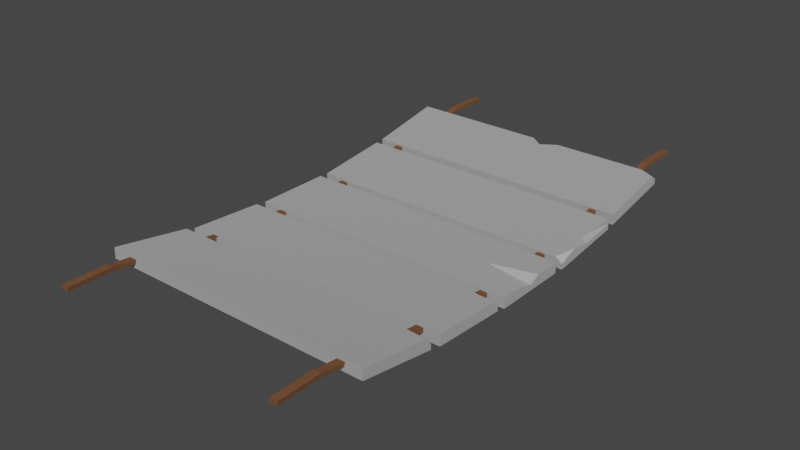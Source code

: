 # Source: bridge.blend  (saved by Blender 3.2.14; exported with 4.5.12 LTS)
import bpy
from mathutils import Matrix  # noqa: F401  (used for matrix-valued properties, if any)

bpy.ops.wm.read_factory_settings(use_empty=True)
scene = bpy.context.scene
scene.name = 'Scene'

# ---- collections
col_collection = bpy.data.collections.new('Collection'); scene.collection.children.link(col_collection)

# ---- materials (node trees are filled in below, after node groups)
mat_plank = bpy.data.materials.new('Plank')
mat_plank.use_transparent_shadow = False
mat_line = bpy.data.materials.new('Line')
mat_line.use_transparent_shadow = False

# ---- material node trees
mat_plank.use_nodes = True; mat_plank.node_tree.nodes.clear()
_N = mat_plank.node_tree.nodes; _L = mat_plank.node_tree.links
n0 = _N.new('ShaderNodeOutputMaterial'); n0.name = 'Material Output'; n0.location = (300, 300)
n1 = _N.new('ShaderNodeBsdfPrincipled'); n1.name = 'Principled BSDF'; n1.location = (13, 338)
n1.distribution = 'GGX'
n1.subsurface_method = 'RANDOM_WALK_SKIN'
n1.inputs[0].default_value = (0.305, 0.1414, 0.02248, 1.0)
n1.inputs[2].default_value = 0.8091
n1.inputs[3].default_value = 0.0
n1.inputs[27].default_value = (0.0, 0.0, 0.0, 1.0)
n1.inputs[28].default_value = 1.0
_L.new(n1.outputs[0], n0.inputs[0])
n0.is_active_output = True
mat_line.use_nodes = True; mat_line.node_tree.nodes.clear()
_N = mat_line.node_tree.nodes; _L = mat_line.node_tree.links
n0 = _N.new('ShaderNodeOutputMaterial'); n0.name = 'Material Output'; n0.location = (300, 300)
n1 = _N.new('ShaderNodeBsdfPrincipled'); n1.name = 'Principled BSDF'; n1.location = (10, 300)
n1.distribution = 'GGX'
n1.subsurface_method = 'RANDOM_WALK_SKIN'
n1.inputs[0].default_value = (0.1714, 0.07041, 0.02904, 1.0)
n1.inputs[2].default_value = 1.0
n1.inputs[3].default_value = 1.45
n1.inputs[27].default_value = (0.0, 0.0, 0.0, 1.0)
n1.inputs[28].default_value = 1.0
_L.new(n1.outputs[0], n0.inputs[0])
n0.is_active_output = True

# ---- world
world_world = bpy.data.worlds.new('World'); scene.world = world_world
world_world.use_nodes = True; world_world.node_tree.nodes.clear()
_N = world_world.node_tree.nodes; _L = world_world.node_tree.links
n0 = _N.new('ShaderNodeOutputWorld'); n0.name = 'World Output'; n0.location = (300, 300)
n1 = _N.new('ShaderNodeBackground'); n1.name = 'Background'; n1.location = (10, 300)
n1.inputs[0].default_value = (0.05088, 0.05088, 0.05088, 1.0)
_L.new(n1.outputs[0], n0.inputs[0])
n0.is_active_output = True
world_world.color = (0.05088, 0.05088, 0.05088)
world_world.use_sun_shadow = False
world_world.sun_shadow_jitter_overblur = 0.0

# ---- meshes
me_plank2 = bpy.data.meshes.new('Plank2')
me_plank2.from_pydata([(-3.636, -1.018, -0.003991), (-3.636, -1.002, 0.1838), (-3.636, 0.9737, -0.1825), (-3.636, 0.9905, 0.005264), (3.621, -1.018, -0.003991), (3.621, -1.002, 0.1838), (3.621, 0.9737, -0.1825), (3.621, 0.8528, 0.0176), (-3.636, -0.02236, -0.09325), (-3.636, -0.005526, 0.09453), (3.621, -0.02236, -0.09325), (3.621, -0.005526, 0.09453), (-3.636, -1.01, 0.0899), (-3.636, 0.9821, -0.08863), (3.621, 0.9821, -0.08863), (3.621, -1.01, 0.0899), (3.621, -0.01394, 0.0006363), (-3.636, -0.01394, 0.0006363), (3.621, 0.7078, 0.03059), (2.202, 0.9905, 0.005264), (-3.607, -0.987, 0.02218), (-3.607, -0.9754, 0.1525), (-3.607, 0.9475, -0.1512), (-3.608, 0.9604, -0.02376), (3.592, -0.987, 0.02218), (3.592, -0.9754, 0.1525), (3.592, 0.9475, -0.1512), (3.585, 0.8294, -0.007263), (-3.6, -0.0192, -0.05804), (-3.6, -0.008682, 0.05931), (3.586, -0.0192, -0.05804), (3.586, -0.008682, 0.05931), (-3.6, -0.9747, 0.08674), (-3.601, 0.9467, -0.08798), (3.593, 0.9411, -0.08788), (3.586, -0.9747, 0.08674), (3.571, -0.01394, 0.0006363), (-3.586, -0.01394, 0.0006363), (3.586, 0.7047, -0.004621), (2.201, 0.9545, -0.02944)], [], [(17, 9, 3, 13), (13, 3, 19, 7, 14), (16, 11, 5, 15), (15, 5, 1, 12), (8, 10, 4, 0), (11, 9, 1, 5), (7, 19, 3, 9, 11, 18), (2, 6, 10, 8), (14, 7, 18, 11, 16), (12, 1, 9, 17), (0, 12, 17, 8), (6, 14, 16, 10), (4, 15, 12, 0), (10, 16, 15, 4), (2, 13, 14, 6), (8, 17, 13, 2), (37, 33, 23, 29), (33, 34, 27, 39, 23), (36, 35, 25, 31), (35, 32, 21, 25), (28, 20, 24, 30), (31, 25, 21, 29), (27, 38, 31, 29, 23, 39), (22, 28, 30, 26), (34, 36, 31, 38, 27), (32, 37, 29, 21), (20, 28, 37, 32), (26, 30, 36, 34), (24, 20, 32, 35), (30, 24, 35, 36), (22, 26, 34, 33), (28, 22, 33, 37)])
_uv = me_plank2.uv_layers.new(name='UVMap')
_uv.uv.foreach_set('vector', [0.5, 0.125, 0.625, 0.125, 0.625, 0.25, 0.5, 0.25, 0.5, 0.25, 0.625, 0.25, 0.625, 0.4511, 0.625, 0.5173, 0.5, 0.5, 0.5, 0.625, 0.625, 0.625, 0.625, 0.75, 0.5, 0.75, 0.5, 0.75, 0.625, 0.75, 0.625, 1.0, 0.5, 1.0, 0.125, 0.625, 0.375, 0.625, 0.375, 0.75, 0.125, 0.75, 0.625, 0.625, 0.875, 0.625, 0.875, 0.75, 0.625, 0.75, 0.625, 0.5173, 0.6739, 0.5, 0.875, 0.5, 0.875, 0.625, 0.625, 0.625, 0.625, 0.5355, 0.125, 0.5, 0.375, 0.5, 0.375, 0.625, 0.125, 0.625, 0.5, 0.5, 0.625, 0.5173, 0.625, 0.5355, 0.625, 0.625, 0.5, 0.625, 0.5, 0.0, 0.625, 0.0, 0.625, 0.125, 0.5, 0.125, 0.375, 0.0, 0.5, 0.0, 0.5, 0.125, 0.375, 0.125, 0.375, 0.5, 0.5, 0.5, 0.5, 0.625, 0.375, 0.625, 0.375, 0.75, 0.5, 0.75, 0.5, 1.0, 0.375, 1.0, 0.375, 0.625, 0.5, 0.625, 0.5, 0.75, 0.375, 0.75, 0.375, 0.25, 0.5, 0.25, 0.5, 0.5, 0.375, 0.5, 0.375, 0.125, 0.5, 0.125, 0.5, 0.25, 0.375, 0.25, 0.5, 0.125, 0.5, 0.25, 0.625, 0.25, 0.625, 0.125, 0.5, 0.25, 0.5, 0.5, 0.625, 0.5173, 0.625, 0.4511, 0.625, 0.25, 0.5, 0.625, 0.5, 0.75, 0.625, 0.75, 0.625, 0.625, 0.5, 0.75, 0.5, 1.0, 0.625, 1.0, 0.625, 0.75, 0.125, 0.625, 0.125, 0.75, 0.375, 0.75, 0.375, 0.625, 0.625, 0.625, 0.625, 0.75, 0.875, 0.75, 0.875, 0.625, 0.625, 0.5173, 0.625, 0.5355, 0.625, 0.625, 0.875, 0.625, 0.875, 0.5, 0.6739, 0.5, 0.125, 0.5, 0.125, 0.625, 0.375, 0.625, 0.375, 0.5, 0.5, 0.5, 0.5, 0.625, 0.625, 0.625, 0.625, 0.5355, 0.625, 0.5173, 0.5, 0.0, 0.5, 0.125, 0.625, 0.125, 0.625, 0.0, 0.375, 0.0, 0.375, 0.125, 0.5, 0.125, 0.5, 0.0, 0.375, 0.5, 0.375, 0.625, 0.5, 0.625, 0.5, 0.5, 0.375, 0.75, 0.375, 1.0, 0.5, 1.0, 0.5, 0.75, 0.375, 0.625, 0.375, 0.75, 0.5, 0.75, 0.5, 0.625, 0.375, 0.25, 0.375, 0.5, 0.5, 0.5, 0.5, 0.25, 0.375, 0.125, 0.375, 0.25, 0.5, 0.25, 0.5, 0.125])
me_plank2.materials.append(mat_plank)
me_plank2.update()
me_plank3 = bpy.data.meshes.new('Plank3')
me_plank3.from_pydata([(-3.62, -0.9994, -0.09316), (-3.62, -0.9994, 0.09538), (-3.62, 1.001, -0.09316), (-3.62, 1.001, 0.09538), (3.638, -0.9994, -0.09316), (3.638, -0.9994, 0.09538), (3.638, 1.001, -0.09316), (3.638, 1.001, 0.09538), (-3.62, 0.0006101, -0.09316), (-3.62, 0.0006101, 0.09538), (3.638, 0.0006101, -0.09316), (2.489, 0.0006101, 0.09538), (-3.62, -0.9994, 0.00111), (-3.62, 1.001, 0.00111), (3.638, 1.001, 0.00111), (3.638, -0.9994, 0.00111), (3.638, 0.0006101, 0.00111), (-3.62, 0.0006101, 0.00111), (2.065, 0.0006101, 0.09538), (3.638, -0.4994, 0.09538), (3.638, 0.2949, 0.09538), (-3.591, -0.9705, -0.06429), (-3.591, -0.9705, 0.06651), (-3.591, 0.9717, -0.06429), (-3.591, 0.9717, 0.06651), (3.609, -0.9705, -0.06429), (3.63, -0.98, 0.04985), (3.609, 0.9717, -0.06429), (3.626, 0.9827, 0.05015), (-3.584, 0.0006101, -0.0578), (-3.584, 0.0006101, 0.06002), (3.602, 0.0006101, -0.0578), (2.487, 0.0005883, 0.04542), (-3.584, -0.964, 0.00111), (-3.584, 0.9653, 0.00111), (3.607, 0.9649, -0.01626), (3.611, -0.9619, -0.01813), (3.596, 0.002022, -0.02583), (-3.57, 0.0006101, 0.00111), (2.065, 0.0006101, 0.04538), (3.63, -0.5039, 0.04619), (3.625, 0.3019, 0.0474)], [], [(17, 9, 3, 13), (13, 3, 7, 14), (16, 11, 19, 5, 15), (15, 5, 1, 12), (8, 10, 4, 0), (11, 18, 9, 1, 5, 19), (7, 3, 9, 18, 11, 20), (2, 6, 10, 8), (14, 7, 20, 11, 16), (12, 1, 9, 17), (0, 12, 17, 8), (6, 14, 16, 10), (4, 15, 12, 0), (10, 16, 15, 4), (2, 13, 14, 6), (8, 17, 13, 2), (38, 34, 24, 30), (34, 35, 28, 24), (37, 36, 26, 40, 32), (36, 33, 22, 26), (29, 21, 25, 31), (32, 40, 26, 22, 30, 39), (28, 41, 32, 39, 30, 24), (23, 29, 31, 27), (35, 37, 32, 41, 28), (33, 38, 30, 22), (21, 29, 38, 33), (27, 31, 37, 35), (25, 21, 33, 36), (31, 25, 36, 37), (23, 27, 35, 34), (29, 23, 34, 38)])
_uv = me_plank3.uv_layers.new(name='UVMap')
_uv.uv.foreach_set('vector', [0.5, 0.125, 0.625, 0.125, 0.625, 0.25, 0.5, 0.25, 0.5, 0.25, 0.625, 0.25, 0.625, 0.5, 0.5, 0.5, 0.5, 0.625, 0.6646, 0.625, 0.625, 0.6875, 0.625, 0.75, 0.5, 0.75, 0.5, 0.75, 0.625, 0.75, 0.625, 1.0, 0.5, 1.0, 0.125, 0.625, 0.375, 0.625, 0.375, 0.75, 0.125, 0.75, 0.6646, 0.625, 0.6792, 0.625, 0.875, 0.625, 0.875, 0.75, 0.625, 0.75, 0.625, 0.6875, 0.625, 0.5, 0.875, 0.5, 0.875, 0.625, 0.6792, 0.625, 0.6646, 0.625, 0.625, 0.5625, 0.125, 0.5, 0.375, 0.5, 0.375, 0.625, 0.125, 0.625, 0.5, 0.5, 0.625, 0.5, 0.625, 0.5625, 0.6646, 0.625, 0.5, 0.625, 0.5, 0.0, 0.625, 0.0, 0.625, 0.125, 0.5, 0.125, 0.375, 0.0, 0.5, 0.0, 0.5, 0.125, 0.375, 0.125, 0.375, 0.5, 0.5, 0.5, 0.5, 0.625, 0.375, 0.625, 0.375, 0.75, 0.5, 0.75, 0.5, 1.0, 0.375, 1.0, 0.375, 0.625, 0.5, 0.625, 0.5, 0.75, 0.375, 0.75, 0.375, 0.25, 0.5, 0.25, 0.5, 0.5, 0.375, 0.5, 0.375, 0.125, 0.5, 0.125, 0.5, 0.25, 0.375, 0.25, 0.5, 0.125, 0.5, 0.25, 0.625, 0.25, 0.625, 0.125, 0.5, 0.25, 0.5, 0.5, 0.625, 0.5, 0.625, 0.25, 0.5, 0.625, 0.5, 0.75, 0.625, 0.75, 0.625, 0.6875, 0.6646, 0.625, 0.5, 0.75, 0.5, 1.0, 0.625, 1.0, 0.625, 0.75, 0.125, 0.625, 0.125, 0.75, 0.375, 0.75, 0.375, 0.625, 0.6646, 0.625, 0.625, 0.6875, 0.625, 0.75, 0.875, 0.75, 0.875, 0.625, 0.6792, 0.625, 0.625, 0.5, 0.625, 0.5625, 0.6646, 0.625, 0.6792, 0.625, 0.875, 0.625, 0.875, 0.5, 0.125, 0.5, 0.125, 0.625, 0.375, 0.625, 0.375, 0.5, 0.5, 0.5, 0.5, 0.625, 0.6646, 0.625, 0.625, 0.5625, 0.625, 0.5, 0.5, 0.0, 0.5, 0.125, 0.625, 0.125, 0.625, 0.0, 0.375, 0.0, 0.375, 0.125, 0.5, 0.125, 0.5, 0.0, 0.375, 0.5, 0.375, 0.625, 0.5, 0.625, 0.5, 0.5, 0.375, 0.75, 0.375, 1.0, 0.5, 1.0, 0.5, 0.75, 0.375, 0.625, 0.375, 0.75, 0.5, 0.75, 0.5, 0.625, 0.375, 0.25, 0.375, 0.5, 0.5, 0.5, 0.5, 0.25, 0.375, 0.125, 0.375, 0.25, 0.5, 0.25, 0.5, 0.125])
me_plank3.materials.append(mat_plank)
me_plank3.update()
me_plank4 = bpy.data.meshes.new('Plank4')
me_plank4.from_pydata([(-3.615, -0.9863, -0.196), (-3.615, -1.006, -0.00848), (-3.615, 1.003, 0.009169), (-3.615, 0.9838, 0.1967), (3.642, -0.9863, -0.196), (3.462, -1.006, -0.00848), (3.642, 1.003, 0.009169), (3.642, 0.9838, 0.1967), (-3.615, 0.008416, -0.09342), (-3.615, -0.01093, 0.09411), (3.642, 0.008416, -0.09342), (3.503, -0.01093, 0.09411), (-3.615, -0.996, -0.1022), (-3.615, 0.9935, 0.1029), (3.642, 0.9935, 0.1029), (3.642, -0.996, -0.1022), (3.642, -0.001256, 0.0003446), (-3.615, -0.001256, 0.0003446), (3.642, -0.5083, 0.04282), (3.462, -1.006, -0.00848), (3.427, -0.01093, 0.09411), (-3.586, -0.9606, -0.1643), (-3.586, -0.974, -0.03423), (-3.586, 0.9715, 0.03492), (-3.586, 0.958, 0.165), (3.614, -0.9606, -0.1643), (3.446, -0.9755, -0.04503), (3.614, 0.9715, 0.03492), (3.622, 0.9637, 0.1558), (-3.579, 0.004788, -0.05826), (-3.579, -0.007299, 0.05894), (3.607, 0.004788, -0.05826), (3.484, -0.005297, 0.04827), (-3.579, -0.9608, -0.09862), (-3.579, 0.9583, 0.09931), (3.609, 0.959, 0.08839), (3.604, -0.9659, -0.1133), (3.595, 0.001376, -0.01591), (-3.565, -0.001256, 0.0003446), (3.621, -0.5032, -0.002279), (3.462, -0.9669, -0.04002), (3.427, -0.005797, 0.04438)], [], [(17, 9, 3, 13), (13, 3, 7, 14), (16, 11, 18, 5, 15), (15, 5, 19, 1, 12), (8, 10, 4, 0), (11, 20, 9, 1, 19, 5, 18), (7, 3, 9, 20, 11), (2, 6, 10, 8), (14, 7, 11, 16), (12, 1, 9, 17), (0, 12, 17, 8), (6, 14, 16, 10), (4, 15, 12, 0), (10, 16, 15, 4), (2, 13, 14, 6), (8, 17, 13, 2), (38, 34, 24, 30), (34, 35, 28, 24), (37, 36, 26, 39, 32), (36, 33, 22, 40, 26), (29, 21, 25, 31), (32, 39, 26, 40, 22, 30, 41), (28, 32, 41, 30, 24), (23, 29, 31, 27), (35, 37, 32, 28), (33, 38, 30, 22), (21, 29, 38, 33), (27, 31, 37, 35), (25, 21, 33, 36), (31, 25, 36, 37), (23, 27, 35, 34), (29, 23, 34, 38)])
_uv = me_plank4.uv_layers.new(name='UVMap')
_uv.uv.foreach_set('vector', [0.5, 0.125, 0.625, 0.125, 0.625, 0.25, 0.5, 0.25, 0.5, 0.25, 0.625, 0.25, 0.625, 0.5, 0.5, 0.5, 0.5, 0.625, 0.6298, 0.625, 0.625, 0.6875, 0.709, 0.791, 0.5, 0.75, 0.5, 0.75, 0.709, 0.791, 0.6875, 0.8125, 0.625, 1.0, 0.5, 1.0, 0.125, 0.625, 0.375, 0.625, 0.375, 0.75, 0.125, 0.75, 0.6298, 0.625, 0.6324, 0.625, 0.875, 0.625, 0.875, 0.75, 0.75, 0.75, 0.709, 0.791, 0.625, 0.6875, 0.625, 0.5, 0.875, 0.5, 0.875, 0.625, 0.6324, 0.625, 0.6298, 0.625, 0.125, 0.5, 0.375, 0.5, 0.375, 0.625, 0.125, 0.625, 0.5, 0.5, 0.625, 0.5, 0.6298, 0.625, 0.5, 0.625, 0.5, 0.0, 0.625, 0.0, 0.625, 0.125, 0.5, 0.125, 0.375, 0.0, 0.5, 0.0, 0.5, 0.125, 0.375, 0.125, 0.375, 0.5, 0.5, 0.5, 0.5, 0.625, 0.375, 0.625, 0.375, 0.75, 0.5, 0.75, 0.5, 1.0, 0.375, 1.0, 0.375, 0.625, 0.5, 0.625, 0.5, 0.75, 0.375, 0.75, 0.375, 0.25, 0.5, 0.25, 0.5, 0.5, 0.375, 0.5, 0.375, 0.125, 0.5, 0.125, 0.5, 0.25, 0.375, 0.25, 0.5, 0.125, 0.5, 0.25, 0.625, 0.25, 0.625, 0.125, 0.5, 0.25, 0.5, 0.5, 0.625, 0.5, 0.625, 0.25, 0.5, 0.625, 0.5, 0.75, 0.709, 0.791, 0.625, 0.6875, 0.6298, 0.625, 0.5, 0.75, 0.5, 1.0, 0.625, 1.0, 0.6875, 0.8125, 0.709, 0.791, 0.125, 0.625, 0.125, 0.75, 0.375, 0.75, 0.375, 0.625, 0.6298, 0.625, 0.625, 0.6875, 0.709, 0.791, 0.75, 0.75, 0.875, 0.75, 0.875, 0.625, 0.6324, 0.625, 0.625, 0.5, 0.6298, 0.625, 0.6324, 0.625, 0.875, 0.625, 0.875, 0.5, 0.125, 0.5, 0.125, 0.625, 0.375, 0.625, 0.375, 0.5, 0.5, 0.5, 0.5, 0.625, 0.6298, 0.625, 0.625, 0.5, 0.5, 0.0, 0.5, 0.125, 0.625, 0.125, 0.625, 0.0, 0.375, 0.0, 0.375, 0.125, 0.5, 0.125, 0.5, 0.0, 0.375, 0.5, 0.375, 0.625, 0.5, 0.625, 0.5, 0.5, 0.375, 0.75, 0.375, 1.0, 0.5, 1.0, 0.5, 0.75, 0.375, 0.625, 0.375, 0.75, 0.5, 0.75, 0.5, 0.625, 0.375, 0.25, 0.375, 0.5, 0.5, 0.5, 0.5, 0.25, 0.375, 0.125, 0.375, 0.25, 0.5, 0.25, 0.5, 0.125])
me_plank4.materials.append(mat_plank)
me_plank4.update()
me_plank5 = bpy.data.meshes.new('Plank5')
me_plank5.from_pydata([(-3.623, -0.9617, -0.251), (-3.623, -0.9921, -0.06493), (-3.623, 1.012, 0.07121), (-3.623, 0.9818, 0.2573), (3.634, -0.9617, -0.251), (3.634, -0.9921, -0.06493), (3.634, 1.012, 0.07121), (3.634, 0.8346, 0.2331), (-3.623, 0.02521, -0.0899), (-3.623, -0.005166, 0.09617), (3.634, 0.02521, -0.0899), (3.634, -0.005138, 0.096), (-3.623, -0.9769, -0.158), (-3.623, 0.997, 0.1642), (3.634, 0.997, 0.1642), (3.634, -0.9769, -0.158), (3.634, 0.01002, 0.00314), (-3.623, 0.01002, 0.00314), (0.1925, 1.012, 0.07121), (0.1925, 0.6222, 0.1986), (0.1925, -0.9617, -0.251), (0.1925, -0.9921, -0.06493), (0.1925, -0.005166, 0.09617), (0.1925, 0.02521, -0.0899), (0.1925, -0.9769, -0.158), (0.1925, 0.997, 0.1642), (0.1925, 0.4883, 0.1767), (0.7739, 0.9818, 0.2573), (0.0137, 0.9818, 0.2573), (3.256, 0.9818, 0.2573), (3.634, 0.7035, 0.2117), (-3.594, -0.9379, -0.2179), (-3.594, -0.959, -0.08877), (-3.594, 0.979, 0.09505), (-3.596, 0.9588, 0.2221), (3.605, -0.9379, -0.2179), (3.605, -0.959, -0.08877), (3.605, 0.979, 0.09505), (3.6, 0.8244, 0.1982), (-3.588, 0.01951, -0.055), (-3.588, 0.0005299, 0.06128), (3.599, 0.01951, -0.055), (3.599, 0.0005572, 0.06111), (-3.588, -0.942, -0.1523), (-3.588, 0.962, 0.1569), (3.606, 0.9582, 0.1498), (3.599, -0.942, -0.1523), (3.584, 0.01002, 0.00314), (-3.573, 0.01002, 0.00314), (0.1925, 0.9716, 0.1004), (0.1926, 0.6167, 0.1489), (0.1925, -0.9325, -0.2104), (0.1925, -0.9515, -0.09413), (0.1925, 0.002889, 0.04683), (0.1925, 0.01715, -0.04055), (0.1925, -0.9276, -0.1499), (0.1923, 0.9489, 0.1503), (0.1925, 0.4964, 0.1274), (0.7747, 0.961, 0.2118), (0.01209, 0.9545, 0.2154), (3.257, 0.961, 0.2118), (3.599, 0.7092, 0.1768)], [], [(17, 9, 3, 13), (25, 19, 27, 29, 7, 14), (16, 11, 5, 15), (24, 21, 1, 12), (23, 10, 4, 20), (22, 9, 1, 21), (19, 28, 3, 9, 22, 26), (18, 6, 10, 23), (14, 7, 30, 11, 16), (12, 1, 9, 17), (0, 12, 17, 8), (6, 14, 16, 10), (20, 24, 12, 0), (10, 16, 15, 4), (18, 25, 14, 6), (8, 17, 13, 2), (2, 13, 25, 18), (4, 15, 24, 20), (2, 18, 23, 8), (7, 29, 27, 19, 26, 22, 11, 30), (11, 22, 21, 5), (8, 23, 20, 0), (15, 5, 21, 24), (13, 3, 28, 19, 25), (48, 44, 34, 40), (56, 45, 38, 60, 58, 50), (47, 46, 36, 42), (55, 43, 32, 52), (54, 51, 35, 41), (53, 52, 32, 40), (50, 57, 53, 40, 34, 59), (49, 54, 41, 37), (45, 47, 42, 61, 38), (43, 48, 40, 32), (31, 39, 48, 43), (37, 41, 47, 45), (51, 31, 43, 55), (41, 35, 46, 47), (49, 37, 45, 56), (39, 33, 44, 48), (33, 49, 56, 44), (35, 51, 55, 46), (33, 39, 54, 49), (38, 61, 42, 53, 57, 50, 58, 60), (42, 36, 52, 53), (39, 31, 51, 54), (46, 55, 52, 36), (44, 56, 50, 59, 34)])
_uv = me_plank5.uv_layers.new(name='UVMap')
_uv.uv.foreach_set('vector', [0.5, 0.125, 0.625, 0.125, 0.625, 0.25, 0.5, 0.25, 0.5, 0.3814, 0.625, 0.3814, 0.625, 0.4015, 0.625, 0.487, 0.6248, 0.5186, 0.5, 0.5, 0.5, 0.625, 0.6248, 0.625, 0.625, 0.75, 0.5, 0.75, 0.5, 0.8686, 0.625, 0.8686, 0.625, 1.0, 0.5, 1.0, 0.2564, 0.625, 0.375, 0.625, 0.375, 0.75, 0.2564, 0.75, 0.7436, 0.625, 0.875, 0.625, 0.875, 0.75, 0.7436, 0.75, 0.7436, 0.5455, 0.7497, 0.5, 0.875, 0.5, 0.875, 0.625, 0.7436, 0.625, 0.7436, 0.5625, 0.2564, 0.5, 0.375, 0.5, 0.375, 0.625, 0.2564, 0.625, 0.5, 0.5, 0.6248, 0.5186, 0.6248, 0.5352, 0.6248, 0.625, 0.5, 0.625, 0.5, 0.0, 0.625, 0.0, 0.625, 0.125, 0.5, 0.125, 0.375, 0.0, 0.5, 0.0, 0.5, 0.125, 0.375, 0.125, 0.375, 0.5, 0.5, 0.5, 0.5, 0.625, 0.375, 0.625, 0.375, 0.8686, 0.5, 0.8686, 0.5, 1.0, 0.375, 1.0, 0.375, 0.625, 0.5, 0.625, 0.5, 0.75, 0.375, 0.75, 0.375, 0.3814, 0.5, 0.3814, 0.5, 0.5, 0.375, 0.5, 0.375, 0.125, 0.5, 0.125, 0.5, 0.25, 0.375, 0.25, 0.375, 0.25, 0.5, 0.25, 0.5, 0.3814, 0.375, 0.3814, 0.375, 0.75, 0.5, 0.75, 0.5, 0.8686, 0.375, 0.8686, 0.125, 0.5, 0.2564, 0.5, 0.2564, 0.625, 0.125, 0.625, 0.6248, 0.5186, 0.638, 0.5, 0.7235, 0.5, 0.7436, 0.5455, 0.7436, 0.5625, 0.7436, 0.625, 0.6248, 0.625, 0.6248, 0.5352, 0.6248, 0.625, 0.7436, 0.625, 0.7436, 0.75, 0.625, 0.75, 0.125, 0.625, 0.2564, 0.625, 0.2564, 0.75, 0.125, 0.75, 0.5, 0.75, 0.625, 0.75, 0.625, 0.8686, 0.5, 0.8686, 0.5, 0.25, 0.625, 0.25, 0.625, 0.3753, 0.625, 0.3814, 0.5, 0.3814, 0.5, 0.125, 0.5, 0.25, 0.625, 0.25, 0.625, 0.125, 0.5, 0.3814, 0.5, 0.5, 0.6248, 0.5186, 0.625, 0.487, 0.625, 0.4015, 0.625, 0.3814, 0.5, 0.625, 0.5, 0.75, 0.625, 0.75, 0.6248, 0.625, 0.5, 0.8686, 0.5, 1.0, 0.625, 1.0, 0.625, 0.8686, 0.2564, 0.625, 0.2564, 0.75, 0.375, 0.75, 0.375, 0.625, 0.7436, 0.625, 0.7436, 0.75, 0.875, 0.75, 0.875, 0.625, 0.7436, 0.5455, 0.7436, 0.5625, 0.7436, 0.625, 0.875, 0.625, 0.875, 0.5, 0.7497, 0.5, 0.2564, 0.5, 0.2564, 0.625, 0.375, 0.625, 0.375, 0.5, 0.5, 0.5, 0.5, 0.625, 0.6248, 0.625, 0.6248, 0.5352, 0.6248, 0.5186, 0.5, 0.0, 0.5, 0.125, 0.625, 0.125, 0.625, 0.0, 0.375, 0.0, 0.375, 0.125, 0.5, 0.125, 0.5, 0.0, 0.375, 0.5, 0.375, 0.625, 0.5, 0.625, 0.5, 0.5, 0.375, 0.8686, 0.375, 1.0, 0.5, 1.0, 0.5, 0.8686, 0.375, 0.625, 0.375, 0.75, 0.5, 0.75, 0.5, 0.625, 0.375, 0.3814, 0.375, 0.5, 0.5, 0.5, 0.5, 0.3814, 0.375, 0.125, 0.375, 0.25, 0.5, 0.25, 0.5, 0.125, 0.375, 0.25, 0.375, 0.3814, 0.5, 0.3814, 0.5, 0.25, 0.375, 0.75, 0.375, 0.8686, 0.5, 0.8686, 0.5, 0.75, 0.125, 0.5, 0.125, 0.625, 0.2564, 0.625, 0.2564, 0.5, 0.6248, 0.5186, 0.6248, 0.5352, 0.6248, 0.625, 0.7436, 0.625, 0.7436, 0.5625, 0.7436, 0.5455, 0.7235, 0.5, 0.638, 0.5, 0.6248, 0.625, 0.625, 0.75, 0.7436, 0.75, 0.7436, 0.625, 0.125, 0.625, 0.125, 0.75, 0.2564, 0.75, 0.2564, 0.625, 0.5, 0.75, 0.5, 0.8686, 0.625, 0.8686, 0.625, 0.75, 0.5, 0.25, 0.5, 0.3814, 0.625, 0.3814, 0.625, 0.3753, 0.625, 0.25])
me_plank5.materials.append(mat_plank)
me_plank5.update()
me_line1 = bpy.data.meshes.new('Line1')
me_line1.from_pydata([(-0.1094, -5.277, 0.2243), (-0.09074, -5.281, 0.338), (-0.09181, 5.563, 0.1945), (-0.09331, 5.563, 0.2957), (0.08912, -5.272, 0.2241), (0.1077, -5.277, 0.3379), (0.095, 5.563, 0.1945), (0.0935, 5.563, 0.2958), (-0.1031, 5.183, 0.172), (-0.08827, 4.711, 0.0541), (-0.1278, 3.845, -0.06973), (-0.08529, 2.787, -0.2342), (-0.06396, 2.025, -0.3349), (-0.09049, 1.262, -0.3447), (-0.08832, 0.5147, -0.3953), (-0.0874, -0.2345, -0.3993), (-0.1021, -0.9933, -0.3386), (-0.1039, -1.743, -0.3128), (-0.08469, -2.502, -0.2188), (-0.06916, -3.232, -0.1196), (-0.08502, -3.964, 0.01542), (-0.09195, -4.69, 0.147), (-0.09114, -4.689, 0.2523), (-0.08501, -3.964, 0.1258), (-0.06891, -3.232, -0.006156), (-0.08469, -2.502, -0.1041), (-0.1039, -1.743, -0.198), (-0.1021, -0.9933, -0.2238), (-0.08739, -0.2345, -0.2846), (-0.08743, 0.5152, -0.2843), (-0.09036, 1.262, -0.2304), (-0.06396, 2.025, -0.2203), (-0.08541, 2.789, -0.1236), (-0.1277, 3.845, 0.04263), (-0.08452, 4.702, 0.1653), (-0.1026, 5.171, 0.2758), (0.09703, -4.685, 0.1525), (0.1018, -3.964, 0.01452), (0.1176, -3.232, -0.1203), (0.1021, -2.502, -0.2194), (0.08286, -1.743, -0.3133), (0.08469, -0.9933, -0.3391), (0.09941, -0.2345, -0.3998), (0.09849, 0.5147, -0.3958), (0.09632, 1.262, -0.3452), (0.1228, 2.025, -0.3355), (0.1017, 2.787, -0.2346), (0.05916, 3.846, -0.06658), (0.09884, 4.711, 0.05604), (0.08375, 5.183, 0.1739), (0.08416, 5.171, 0.2777), (0.1025, 4.702, 0.1673), (0.05923, 3.845, 0.04566), (0.1016, 2.789, -0.1241), (0.1229, 2.025, -0.2209), (0.09644, 1.262, -0.2309), (0.09938, 0.5152, -0.2848), (0.09941, -0.2345, -0.2851), (0.08469, -0.9933, -0.2243), (0.08286, -1.743, -0.1985), (0.1021, -2.502, -0.1047), (0.1179, -3.232, -0.006846), (0.1018, -3.964, 0.1248), (0.09783, -4.684, 0.2571), (-0.08832, 0.1399, -0.3958), (-0.08743, 0.1404, -0.2848), (0.09849, 0.1399, -0.3963), (0.09938, 0.1404, -0.2853), (-0.09446, 5.853, 0.2342), (-0.09596, 5.852, 0.3354), (0.09235, 5.853, 0.2342), (0.09086, 5.852, 0.3355), (-0.1217, -5.724, 0.2613), (-0.103, -5.729, 0.375), (0.07683, -5.72, 0.2611), (0.09545, -5.724, 0.3748), (-0.09957, 5.979, 0.3638), (-0.09807, 5.98, 0.2625), (0.08874, 5.98, 0.2626), (0.08725, 5.979, 0.3638), (-0.113, -5.952, 0.3077), (-0.09439, -5.957, 0.4214), (0.08547, -5.948, 0.3075), (0.1041, -5.952, 0.4213), (-0.1063, 6.138, 0.4007), (-0.1048, 6.138, 0.2994), (0.08204, 6.138, 0.2995), (0.08055, 6.138, 0.4007), (-0.113, -7.054, 0.3077), (-0.09439, -7.059, 0.4214), (0.08547, -7.05, 0.3075), (0.1041, -7.054, 0.4213), (-0.1063, 7.232, 0.4007), (-0.1048, 7.232, 0.2994), (0.08204, 7.232, 0.2995), (0.08055, 7.232, 0.4007)], [], [(8, 35, 3, 2), (3, 7, 71, 69), (36, 63, 5, 4), (21, 36, 4, 0), (63, 22, 1, 5), (7, 3, 35, 50), (50, 35, 34, 51), (51, 34, 33, 52), (52, 33, 32, 53), (53, 32, 31, 54), (54, 31, 30, 55), (55, 30, 29, 56), (67, 65, 28, 57), (57, 28, 27, 58), (58, 27, 26, 59), (59, 26, 25, 60), (60, 25, 24, 61), (61, 24, 23, 62), (62, 23, 22, 63), (2, 6, 49, 8), (8, 49, 48, 9), (9, 48, 47, 10), (10, 47, 46, 11), (11, 46, 45, 12), (12, 45, 44, 13), (13, 44, 43, 14), (64, 66, 42, 15), (15, 42, 41, 16), (16, 41, 40, 17), (17, 40, 39, 18), (18, 39, 38, 19), (19, 38, 37, 20), (20, 37, 36, 21), (6, 7, 50, 49), (49, 50, 51, 48), (48, 51, 52, 47), (47, 52, 53, 46), (46, 53, 54, 45), (45, 54, 55, 44), (44, 55, 56, 43), (66, 67, 57, 42), (42, 57, 58, 41), (41, 58, 59, 40), (40, 59, 60, 39), (39, 60, 61, 38), (38, 61, 62, 37), (37, 62, 63, 36), (0, 1, 22, 21), (21, 22, 23, 20), (20, 23, 24, 19), (19, 24, 25, 18), (18, 25, 26, 17), (17, 26, 27, 16), (16, 27, 28, 15), (64, 65, 29, 14), (14, 29, 30, 13), (13, 30, 31, 12), (12, 31, 32, 11), (11, 32, 33, 10), (10, 33, 34, 9), (9, 34, 35, 8), (15, 28, 65, 64), (43, 56, 67, 66), (14, 43, 66, 64), (56, 29, 65, 67), (70, 68, 77, 78), (2, 3, 69, 68), (7, 6, 70, 71), (6, 2, 68, 70), (4, 5, 75, 74), (1, 0, 72, 73), (0, 4, 74, 72), (5, 1, 73, 75), (74, 75, 73), (73, 72, 74), (76, 79, 87, 84), (69, 71, 79, 76), (68, 69, 76, 77), (71, 70, 78, 79), (74, 72, 80, 82), (72, 73, 81, 80), (73, 75, 83, 81), (75, 74, 82, 83), (81, 83, 91, 89), (85, 84, 92, 93), (77, 76, 84, 85), (79, 78, 86, 87), (78, 77, 85, 86), (88, 89, 91, 90), (83, 82, 90, 91), (82, 80, 88, 90), (80, 81, 89, 88), (93, 92, 95, 94), (87, 86, 94, 95), (86, 85, 93, 94), (84, 87, 95, 92)])
_uv = me_line1.uv_layers.new(name='UVMap')
_uv.uv.foreach_set('vector', [0.375, 0.2333, 0.625, 0.2333, 0.625, 0.25, 0.375, 0.25, 0.875, 0.5, 0.625, 0.5, 0.625, 0.5, 0.875, 0.5, 0.375, 0.7333, 0.625, 0.7333, 0.625, 0.75, 0.375, 0.75, 0.125, 0.7333, 0.375, 0.7333, 0.375, 0.75, 0.125, 0.75, 0.625, 0.7333, 0.875, 0.7333, 0.875, 0.75, 0.625, 0.75, 0.625, 0.5, 0.875, 0.5, 0.875, 0.5167, 0.625, 0.5167, 0.625, 0.5167, 0.875, 0.5167, 0.875, 0.5333, 0.625, 0.5333, 0.625, 0.5333, 0.875, 0.5333, 0.875, 0.55, 0.625, 0.55, 0.625, 0.55, 0.875, 0.55, 0.875, 0.5667, 0.625, 0.5667, 0.625, 0.5667, 0.875, 0.5667, 0.875, 0.5833, 0.625, 0.5833, 0.625, 0.5833, 0.875, 0.5833, 0.875, 0.6, 0.625, 0.6, 0.625, 0.6, 0.875, 0.6, 0.875, 0.6167, 0.625, 0.6167, 0.625, 0.625, 0.875, 0.625, 0.875, 0.6333, 0.625, 0.6333, 0.625, 0.6333, 0.875, 0.6333, 0.875, 0.65, 0.625, 0.65, 0.625, 0.65, 0.875, 0.65, 0.875, 0.6667, 0.625, 0.6667, 0.625, 0.6667, 0.875, 0.6667, 0.875, 0.6833, 0.625, 0.6833, 0.625, 0.6833, 0.875, 0.6833, 0.875, 0.7, 0.625, 0.7, 0.625, 0.7, 0.875, 0.7, 0.875, 0.7167, 0.625, 0.7167, 0.625, 0.7167, 0.875, 0.7167, 0.875, 0.7333, 0.625, 0.7333, 0.125, 0.5, 0.375, 0.5, 0.375, 0.5167, 0.125, 0.5167, 0.125, 0.5167, 0.375, 0.5167, 0.375, 0.5333, 0.125, 0.5333, 0.125, 0.5333, 0.375, 0.5333, 0.375, 0.55, 0.125, 0.55, 0.125, 0.55, 0.375, 0.55, 0.375, 0.5667, 0.125, 0.5667, 0.125, 0.5667, 0.375, 0.5667, 0.375, 0.5833, 0.125, 0.5833, 0.125, 0.5833, 0.375, 0.5833, 0.375, 0.6, 0.125, 0.6, 0.125, 0.6, 0.375, 0.6, 0.375, 0.6167, 0.125, 0.6167, 0.125, 0.625, 0.375, 0.625, 0.375, 0.6333, 0.125, 0.6333, 0.125, 0.6333, 0.375, 0.6333, 0.375, 0.65, 0.125, 0.65, 0.125, 0.65, 0.375, 0.65, 0.375, 0.6667, 0.125, 0.6667, 0.125, 0.6667, 0.375, 0.6667, 0.375, 0.6833, 0.125, 0.6833, 0.125, 0.6833, 0.375, 0.6833, 0.375, 0.7, 0.125, 0.7, 0.125, 0.7, 0.375, 0.7, 0.375, 0.7167, 0.125, 0.7167, 0.125, 0.7167, 0.375, 0.7167, 0.375, 0.7333, 0.125, 0.7333, 0.375, 0.5, 0.625, 0.5, 0.625, 0.5167, 0.375, 0.5167, 0.375, 0.5167, 0.625, 0.5167, 0.625, 0.5333, 0.375, 0.5333, 0.375, 0.5333, 0.625, 0.5333, 0.625, 0.55, 0.375, 0.55, 0.375, 0.55, 0.625, 0.55, 0.625, 0.5667, 0.375, 0.5667, 0.375, 0.5667, 0.625, 0.5667, 0.625, 0.5833, 0.375, 0.5833, 0.375, 0.5833, 0.625, 0.5833, 0.625, 0.6, 0.375, 0.6, 0.375, 0.6, 0.625, 0.6, 0.625, 0.6167, 0.375, 0.6167, 0.375, 0.625, 0.625, 0.625, 0.625, 0.6333, 0.375, 0.6333, 0.375, 0.6333, 0.625, 0.6333, 0.625, 0.65, 0.375, 0.65, 0.375, 0.65, 0.625, 0.65, 0.625, 0.6667, 0.375, 0.6667, 0.375, 0.6667, 0.625, 0.6667, 0.625, 0.6833, 0.375, 0.6833, 0.375, 0.6833, 0.625, 0.6833, 0.625, 0.7, 0.375, 0.7, 0.375, 0.7, 0.625, 0.7, 0.625, 0.7167, 0.375, 0.7167, 0.375, 0.7167, 0.625, 0.7167, 0.625, 0.7333, 0.375, 0.7333, 0.375, 0.0, 0.625, 0.0, 0.625, 0.01667, 0.375, 0.01667, 0.375, 0.01667, 0.625, 0.01667, 0.625, 0.03333, 0.375, 0.03333, 0.375, 0.03333, 0.625, 0.03333, 0.625, 0.05, 0.375, 0.05, 0.375, 0.05, 0.625, 0.05, 0.625, 0.06667, 0.375, 0.06667, 0.375, 0.06667, 0.625, 0.06667, 0.625, 0.08333, 0.375, 0.08333, 0.375, 0.08333, 0.625, 0.08333, 0.625, 0.1, 0.375, 0.1, 0.375, 0.1, 0.625, 0.1, 0.625, 0.1167, 0.375, 0.1167, 0.375, 0.125, 0.625, 0.125, 0.625, 0.1333, 0.375, 0.1333, 0.375, 0.1333, 0.625, 0.1333, 0.625, 0.15, 0.375, 0.15, 0.375, 0.15, 0.625, 0.15, 0.625, 0.1667, 0.375, 0.1667, 0.375, 0.1667, 0.625, 0.1667, 0.625, 0.1833, 0.375, 0.1833, 0.375, 0.1833, 0.625, 0.1833, 0.625, 0.2, 0.375, 0.2, 0.375, 0.2, 0.625, 0.2, 0.625, 0.2167, 0.376, 0.2167, 0.376, 0.2167, 0.625, 0.2167, 0.625, 0.2333, 0.375, 0.2333, 0.375, 0.1167, 0.625, 0.1167, 0.625, 0.125, 0.375, 0.125, 0.375, 0.6167, 0.625, 0.6167, 0.625, 0.625, 0.375, 0.625, 0.125, 0.6167, 0.375, 0.6167, 0.375, 0.625, 0.125, 0.625, 0.625, 0.6167, 0.875, 0.6167, 0.875, 0.625, 0.625, 0.625, 0.375, 0.5, 0.125, 0.5, 0.125, 0.5, 0.375, 0.5, 0.375, 0.25, 0.625, 0.25, 0.625, 0.25, 0.375, 0.25, 0.625, 0.5, 0.375, 0.5, 0.375, 0.5, 0.625, 0.5, 0.375, 0.5, 0.125, 0.5, 0.125, 0.5, 0.375, 0.5, 0.375, 0.75, 0.625, 0.75, 0.625, 0.75, 0.375, 0.75, 0.625, 0.0, 0.375, 0.0, 0.375, 0.0, 0.625, 0.0, 0.125, 0.75, 0.375, 0.75, 0.375, 0.75, 0.125, 0.75, 0.625, 0.75, 0.875, 0.75, 0.875, 0.75, 0.625, 0.75, 0.375, 0.75, 0.625, 0.75, 0.875, 0.75, 0.875, 0.75, 0.125, 0.75, 0.375, 0.75, 0.875, 0.5, 0.625, 0.5, 0.625, 0.5, 0.875, 0.5, 0.875, 0.5, 0.625, 0.5, 0.625, 0.5, 0.875, 0.5, 0.375, 0.25, 0.625, 0.25, 0.625, 0.25, 0.375, 0.25, 0.625, 0.5, 0.375, 0.5, 0.375, 0.5, 0.625, 0.5, 0.375, 0.75, 0.125, 0.75, 0.125, 0.75, 0.375, 0.75, 0.375, 0.0, 0.625, 0.0, 0.625, 0.0, 0.375, 0.0, 0.875, 0.75, 0.625, 0.75, 0.625, 0.75, 0.875, 0.75, 0.625, 0.75, 0.375, 0.75, 0.375, 0.75, 0.625, 0.75, 0.875, 0.75, 0.625, 0.75, 0.625, 0.75, 0.875, 0.75, 0.375, 0.25, 0.625, 0.25, 0.625, 0.25, 0.375, 0.25, 0.375, 0.25, 0.625, 0.25, 0.625, 0.25, 0.375, 0.25, 0.625, 0.5, 0.375, 0.5, 0.375, 0.5, 0.625, 0.5, 0.375, 0.5, 0.125, 0.5, 0.125, 0.5, 0.375, 0.5, 0.125, 0.75, 0.875, 0.75, 0.625, 0.75, 0.375, 0.75, 0.625, 0.75, 0.375, 0.75, 0.375, 0.75, 0.625, 0.75, 0.375, 0.75, 0.125, 0.75, 0.125, 0.75, 0.375, 0.75, 0.375, 0.0, 0.625, 0.0, 0.625, 0.0, 0.375, 0.0, 0.375, 0.25, 0.625, 0.25, 0.625, 0.5, 0.375, 0.5, 0.625, 0.5, 0.375, 0.5, 0.375, 0.5, 0.625, 0.5, 0.375, 0.5, 0.125, 0.5, 0.125, 0.5, 0.375, 0.5, 0.875, 0.5, 0.625, 0.5, 0.625, 0.5, 0.875, 0.5])
me_line1.materials.append(mat_line)
me_line1.update()
me_plank1 = bpy.data.meshes.new('Plank1')
me_plank1.from_pydata([(-3.636, -1.015, 0.08769), (-3.636, -0.9809, 0.2732), (-3.636, 0.9533, -0.2694), (-3.636, 0.9869, -0.08391), (3.621, -1.015, 0.08769), (3.621, -0.9809, 0.2732), (3.621, 0.9533, -0.2694), (3.621, 0.851, -0.05923), (-3.636, -0.03066, -0.09086), (-3.636, 0.003004, 0.09464), (3.621, -0.03066, -0.09086), (3.621, 0.003004, 0.09464), (-3.636, -0.9978, 0.1804), (-3.636, 0.9701, -0.1767), (3.621, 0.9701, -0.1767), (3.621, -0.9978, 0.1804), (3.621, -0.01383, 0.001889), (-3.636, -0.01383, 0.001889), (3.621, 0.7077, -0.03324), (2.202, 0.9869, -0.08391), (-3.607, -0.981, 0.1109), (-3.607, -0.9577, 0.2396), (-3.607, 0.93, -0.2359), (-3.608, 0.9543, -0.1101), (3.592, -0.981, 0.1109), (3.592, -0.9577, 0.2396), (3.592, 0.93, -0.2359), (3.585, 0.8254, -0.08189), (-3.6, -0.02435, -0.05608), (-3.6, -0.003308, 0.05985), (3.586, -0.02435, -0.05608), (3.586, -0.003308, 0.05985), (-3.6, -0.963, 0.1741), (-3.601, 0.9349, -0.1728), (3.593, 0.9293, -0.1722), (3.586, -0.963, 0.1741), (3.571, -0.01383, 0.001889), (-3.586, -0.01383, 0.001889), (3.586, 0.7014, -0.06803), (2.201, 0.948, -0.1152)], [], [(17, 9, 3, 13), (13, 3, 19, 7, 14), (16, 11, 5, 15), (15, 5, 1, 12), (8, 10, 4, 0), (11, 9, 1, 5), (7, 19, 3, 9, 11, 18), (2, 6, 10, 8), (14, 7, 18, 11, 16), (12, 1, 9, 17), (0, 12, 17, 8), (6, 14, 16, 10), (4, 15, 12, 0), (10, 16, 15, 4), (2, 13, 14, 6), (8, 17, 13, 2), (37, 33, 23, 29), (33, 34, 27, 39, 23), (36, 35, 25, 31), (35, 32, 21, 25), (28, 20, 24, 30), (31, 25, 21, 29), (27, 38, 31, 29, 23, 39), (22, 28, 30, 26), (34, 36, 31, 38, 27), (32, 37, 29, 21), (20, 28, 37, 32), (26, 30, 36, 34), (24, 20, 32, 35), (30, 24, 35, 36), (22, 26, 34, 33), (28, 22, 33, 37)])
_uv = me_plank1.uv_layers.new(name='UVMap')
_uv.uv.foreach_set('vector', [0.5, 0.125, 0.625, 0.125, 0.625, 0.25, 0.5, 0.25, 0.5, 0.25, 0.625, 0.25, 0.625, 0.4511, 0.625, 0.5173, 0.5, 0.5, 0.5, 0.625, 0.625, 0.625, 0.625, 0.75, 0.5, 0.75, 0.5, 0.75, 0.625, 0.75, 0.625, 1.0, 0.5, 1.0, 0.125, 0.625, 0.375, 0.625, 0.375, 0.75, 0.125, 0.75, 0.625, 0.625, 0.875, 0.625, 0.875, 0.75, 0.625, 0.75, 0.625, 0.5173, 0.6739, 0.5, 0.875, 0.5, 0.875, 0.625, 0.625, 0.625, 0.625, 0.5355, 0.125, 0.5, 0.375, 0.5, 0.375, 0.625, 0.125, 0.625, 0.5, 0.5, 0.625, 0.5173, 0.625, 0.5355, 0.625, 0.625, 0.5, 0.625, 0.5, 0.0, 0.625, 0.0, 0.625, 0.125, 0.5, 0.125, 0.375, 0.0, 0.5, 0.0, 0.5, 0.125, 0.375, 0.125, 0.375, 0.5, 0.5, 0.5, 0.5, 0.625, 0.375, 0.625, 0.375, 0.75, 0.5, 0.75, 0.5, 1.0, 0.375, 1.0, 0.375, 0.625, 0.5, 0.625, 0.5, 0.75, 0.375, 0.75, 0.375, 0.25, 0.5, 0.25, 0.5, 0.5, 0.375, 0.5, 0.375, 0.125, 0.5, 0.125, 0.5, 0.25, 0.375, 0.25, 0.5, 0.125, 0.5, 0.25, 0.625, 0.25, 0.625, 0.125, 0.5, 0.25, 0.5, 0.5, 0.625, 0.5173, 0.625, 0.4511, 0.625, 0.25, 0.5, 0.625, 0.5, 0.75, 0.625, 0.75, 0.625, 0.625, 0.5, 0.75, 0.5, 1.0, 0.625, 1.0, 0.625, 0.75, 0.125, 0.625, 0.125, 0.75, 0.375, 0.75, 0.375, 0.625, 0.625, 0.625, 0.625, 0.75, 0.875, 0.75, 0.875, 0.625, 0.625, 0.5173, 0.625, 0.5355, 0.625, 0.625, 0.875, 0.625, 0.875, 0.5, 0.6739, 0.5, 0.125, 0.5, 0.125, 0.625, 0.375, 0.625, 0.375, 0.5, 0.5, 0.5, 0.5, 0.625, 0.625, 0.625, 0.625, 0.5355, 0.625, 0.5173, 0.5, 0.0, 0.5, 0.125, 0.625, 0.125, 0.625, 0.0, 0.375, 0.0, 0.375, 0.125, 0.5, 0.125, 0.5, 0.0, 0.375, 0.5, 0.375, 0.625, 0.5, 0.625, 0.5, 0.5, 0.375, 0.75, 0.375, 1.0, 0.5, 1.0, 0.5, 0.75, 0.375, 0.625, 0.375, 0.75, 0.5, 0.75, 0.5, 0.625, 0.375, 0.25, 0.375, 0.5, 0.5, 0.5, 0.5, 0.25, 0.375, 0.125, 0.375, 0.25, 0.5, 0.25, 0.5, 0.125])
me_plank1.materials.append(mat_plank)
me_plank1.update()
me_line2 = bpy.data.meshes.new('Line2')
me_line2.from_pydata([(-0.1094, -5.277, 0.2243), (-0.09074, -5.281, 0.338), (-0.09182, 5.563, 0.1945), (-0.09332, 5.563, 0.2957), (0.08912, -5.272, 0.2241), (0.1077, -5.277, 0.3379), (0.095, 5.563, 0.1945), (0.0935, 5.563, 0.2958), (-0.1031, 5.183, 0.172), (-0.08828, 4.711, 0.0541), (-0.1278, 3.845, -0.06973), (-0.08529, 2.787, -0.2342), (-0.06396, 2.025, -0.3349), (-0.09049, 1.262, -0.3447), (-0.08832, 0.5147, -0.3953), (-0.0874, -0.2345, -0.3993), (-0.1021, -0.9933, -0.3386), (-0.1039, -1.743, -0.3128), (-0.08469, -2.502, -0.2188), (-0.06916, -3.232, -0.1196), (-0.08502, -3.964, 0.01542), (-0.09195, -4.69, 0.147), (-0.09114, -4.689, 0.2523), (-0.08501, -3.964, 0.1258), (-0.06891, -3.232, -0.006156), (-0.08469, -2.502, -0.1041), (-0.1039, -1.743, -0.198), (-0.1021, -0.9933, -0.2238), (-0.0874, -0.2345, -0.2846), (-0.08743, 0.5152, -0.2843), (-0.09036, 1.262, -0.2304), (-0.06396, 2.025, -0.2203), (-0.08542, 2.789, -0.1236), (-0.1277, 3.845, 0.04263), (-0.08452, 4.702, 0.1653), (-0.1026, 5.171, 0.2758), (0.09703, -4.685, 0.1525), (0.1018, -3.964, 0.01452), (0.1176, -3.232, -0.1203), (0.1021, -2.502, -0.2194), (0.08286, -1.743, -0.3133), (0.08469, -0.9933, -0.3391), (0.09941, -0.2345, -0.3998), (0.09849, 0.5147, -0.3958), (0.09632, 1.262, -0.3452), (0.1228, 2.025, -0.3355), (0.1017, 2.787, -0.2346), (0.05916, 3.846, -0.06658), (0.09884, 4.711, 0.05604), (0.08375, 5.183, 0.1739), (0.08416, 5.171, 0.2777), (0.1025, 4.702, 0.1673), (0.05922, 3.845, 0.04566), (0.1016, 2.789, -0.1241), (0.1228, 2.025, -0.2209), (0.09644, 1.262, -0.2309), (0.09938, 0.5152, -0.2848), (0.09941, -0.2345, -0.2851), (0.08469, -0.9933, -0.2243), (0.08286, -1.743, -0.1985), (0.1021, -2.502, -0.1047), (0.1179, -3.232, -0.006846), (0.1018, -3.964, 0.1248), (0.09783, -4.684, 0.2571), (-0.08832, 0.1399, -0.3958), (-0.08743, 0.1404, -0.2848), (0.09849, 0.1399, -0.3963), (0.09938, 0.1404, -0.2853), (-0.09446, 5.853, 0.2342), (-0.09596, 5.852, 0.3354), (0.09235, 5.853, 0.2342), (0.09086, 5.852, 0.3355), (-0.1217, -5.724, 0.2613), (-0.103, -5.729, 0.375), (0.07682, -5.72, 0.2611), (0.09545, -5.724, 0.3748), (-0.09957, 5.979, 0.3638), (-0.09807, 5.98, 0.2625), (0.08874, 5.98, 0.2626), (0.08725, 5.979, 0.3638), (-0.113, -5.952, 0.3077), (-0.09439, -5.957, 0.4214), (0.08547, -5.948, 0.3075), (0.1041, -5.952, 0.4213), (-0.1063, 6.138, 0.4007), (-0.1048, 6.138, 0.2994), (0.08204, 6.138, 0.2995), (0.08054, 6.138, 0.4007), (-0.113, -7.054, 0.3077), (-0.09439, -7.059, 0.4214), (0.08547, -7.05, 0.3075), (0.1041, -7.054, 0.4213), (-0.1063, 7.232, 0.4007), (-0.1048, 7.232, 0.2994), (0.08204, 7.232, 0.2995), (0.08054, 7.232, 0.4007)], [], [(8, 35, 3, 2), (3, 7, 71, 69), (36, 63, 5, 4), (21, 36, 4, 0), (63, 22, 1, 5), (7, 3, 35, 50), (50, 35, 34, 51), (51, 34, 33, 52), (52, 33, 32, 53), (53, 32, 31, 54), (54, 31, 30, 55), (55, 30, 29, 56), (67, 65, 28, 57), (57, 28, 27, 58), (58, 27, 26, 59), (59, 26, 25, 60), (60, 25, 24, 61), (61, 24, 23, 62), (62, 23, 22, 63), (2, 6, 49, 8), (8, 49, 48, 9), (9, 48, 47, 10), (10, 47, 46, 11), (11, 46, 45, 12), (12, 45, 44, 13), (13, 44, 43, 14), (64, 66, 42, 15), (15, 42, 41, 16), (16, 41, 40, 17), (17, 40, 39, 18), (18, 39, 38, 19), (19, 38, 37, 20), (20, 37, 36, 21), (6, 7, 50, 49), (49, 50, 51, 48), (48, 51, 52, 47), (47, 52, 53, 46), (46, 53, 54, 45), (45, 54, 55, 44), (44, 55, 56, 43), (66, 67, 57, 42), (42, 57, 58, 41), (41, 58, 59, 40), (40, 59, 60, 39), (39, 60, 61, 38), (38, 61, 62, 37), (37, 62, 63, 36), (0, 1, 22, 21), (21, 22, 23, 20), (20, 23, 24, 19), (19, 24, 25, 18), (18, 25, 26, 17), (17, 26, 27, 16), (16, 27, 28, 15), (64, 65, 29, 14), (14, 29, 30, 13), (13, 30, 31, 12), (12, 31, 32, 11), (11, 32, 33, 10), (10, 33, 34, 9), (9, 34, 35, 8), (15, 28, 65, 64), (43, 56, 67, 66), (14, 43, 66, 64), (56, 29, 65, 67), (70, 68, 77, 78), (2, 3, 69, 68), (7, 6, 70, 71), (6, 2, 68, 70), (4, 5, 75, 74), (1, 0, 72, 73), (0, 4, 74, 72), (5, 1, 73, 75), (74, 75, 73), (73, 72, 74), (76, 79, 87, 84), (69, 71, 79, 76), (68, 69, 76, 77), (71, 70, 78, 79), (74, 72, 80, 82), (72, 73, 81, 80), (73, 75, 83, 81), (75, 74, 82, 83), (81, 83, 91, 89), (85, 84, 92, 93), (77, 76, 84, 85), (79, 78, 86, 87), (78, 77, 85, 86), (88, 89, 91, 90), (83, 82, 90, 91), (82, 80, 88, 90), (80, 81, 89, 88), (93, 92, 95, 94), (87, 86, 94, 95), (86, 85, 93, 94), (84, 87, 95, 92)])
_uv = me_line2.uv_layers.new(name='UVMap')
_uv.uv.foreach_set('vector', [0.375, 0.2333, 0.625, 0.2333, 0.625, 0.25, 0.375, 0.25, 0.875, 0.5, 0.625, 0.5, 0.625, 0.5, 0.875, 0.5, 0.375, 0.7333, 0.625, 0.7333, 0.625, 0.75, 0.375, 0.75, 0.125, 0.7333, 0.375, 0.7333, 0.375, 0.75, 0.125, 0.75, 0.625, 0.7333, 0.875, 0.7333, 0.875, 0.75, 0.625, 0.75, 0.625, 0.5, 0.875, 0.5, 0.875, 0.5167, 0.625, 0.5167, 0.625, 0.5167, 0.875, 0.5167, 0.875, 0.5333, 0.625, 0.5333, 0.625, 0.5333, 0.875, 0.5333, 0.875, 0.55, 0.625, 0.55, 0.625, 0.55, 0.875, 0.55, 0.875, 0.5667, 0.625, 0.5667, 0.625, 0.5667, 0.875, 0.5667, 0.875, 0.5833, 0.625, 0.5833, 0.625, 0.5833, 0.875, 0.5833, 0.875, 0.6, 0.625, 0.6, 0.625, 0.6, 0.875, 0.6, 0.875, 0.6167, 0.625, 0.6167, 0.625, 0.625, 0.875, 0.625, 0.875, 0.6333, 0.625, 0.6333, 0.625, 0.6333, 0.875, 0.6333, 0.875, 0.65, 0.625, 0.65, 0.625, 0.65, 0.875, 0.65, 0.875, 0.6667, 0.625, 0.6667, 0.625, 0.6667, 0.875, 0.6667, 0.875, 0.6833, 0.625, 0.6833, 0.625, 0.6833, 0.875, 0.6833, 0.875, 0.7, 0.625, 0.7, 0.625, 0.7, 0.875, 0.7, 0.875, 0.7167, 0.625, 0.7167, 0.625, 0.7167, 0.875, 0.7167, 0.875, 0.7333, 0.625, 0.7333, 0.125, 0.5, 0.375, 0.5, 0.375, 0.5167, 0.125, 0.5167, 0.125, 0.5167, 0.375, 0.5167, 0.375, 0.5333, 0.125, 0.5333, 0.125, 0.5333, 0.375, 0.5333, 0.375, 0.55, 0.125, 0.55, 0.125, 0.55, 0.375, 0.55, 0.375, 0.5667, 0.125, 0.5667, 0.125, 0.5667, 0.375, 0.5667, 0.375, 0.5833, 0.125, 0.5833, 0.125, 0.5833, 0.375, 0.5833, 0.375, 0.6, 0.125, 0.6, 0.125, 0.6, 0.375, 0.6, 0.375, 0.6167, 0.125, 0.6167, 0.125, 0.625, 0.375, 0.625, 0.375, 0.6333, 0.125, 0.6333, 0.125, 0.6333, 0.375, 0.6333, 0.375, 0.65, 0.125, 0.65, 0.125, 0.65, 0.375, 0.65, 0.375, 0.6667, 0.125, 0.6667, 0.125, 0.6667, 0.375, 0.6667, 0.375, 0.6833, 0.125, 0.6833, 0.125, 0.6833, 0.375, 0.6833, 0.375, 0.7, 0.125, 0.7, 0.125, 0.7, 0.375, 0.7, 0.375, 0.7167, 0.125, 0.7167, 0.125, 0.7167, 0.375, 0.7167, 0.375, 0.7333, 0.125, 0.7333, 0.375, 0.5, 0.625, 0.5, 0.625, 0.5167, 0.375, 0.5167, 0.375, 0.5167, 0.625, 0.5167, 0.625, 0.5333, 0.375, 0.5333, 0.375, 0.5333, 0.625, 0.5333, 0.625, 0.55, 0.375, 0.55, 0.375, 0.55, 0.625, 0.55, 0.625, 0.5667, 0.375, 0.5667, 0.375, 0.5667, 0.625, 0.5667, 0.625, 0.5833, 0.375, 0.5833, 0.375, 0.5833, 0.625, 0.5833, 0.625, 0.6, 0.375, 0.6, 0.375, 0.6, 0.625, 0.6, 0.625, 0.6167, 0.375, 0.6167, 0.375, 0.625, 0.625, 0.625, 0.625, 0.6333, 0.375, 0.6333, 0.375, 0.6333, 0.625, 0.6333, 0.625, 0.65, 0.375, 0.65, 0.375, 0.65, 0.625, 0.65, 0.625, 0.6667, 0.375, 0.6667, 0.375, 0.6667, 0.625, 0.6667, 0.625, 0.6833, 0.375, 0.6833, 0.375, 0.6833, 0.625, 0.6833, 0.625, 0.7, 0.375, 0.7, 0.375, 0.7, 0.625, 0.7, 0.625, 0.7167, 0.375, 0.7167, 0.375, 0.7167, 0.625, 0.7167, 0.625, 0.7333, 0.375, 0.7333, 0.375, 0.0, 0.625, 0.0, 0.625, 0.01667, 0.375, 0.01667, 0.375, 0.01667, 0.625, 0.01667, 0.625, 0.03333, 0.375, 0.03333, 0.375, 0.03333, 0.625, 0.03333, 0.625, 0.05, 0.375, 0.05, 0.375, 0.05, 0.625, 0.05, 0.625, 0.06667, 0.375, 0.06667, 0.375, 0.06667, 0.625, 0.06667, 0.625, 0.08333, 0.375, 0.08333, 0.375, 0.08333, 0.625, 0.08333, 0.625, 0.1, 0.375, 0.1, 0.375, 0.1, 0.625, 0.1, 0.625, 0.1167, 0.375, 0.1167, 0.375, 0.125, 0.625, 0.125, 0.625, 0.1333, 0.375, 0.1333, 0.375, 0.1333, 0.625, 0.1333, 0.625, 0.15, 0.375, 0.15, 0.375, 0.15, 0.625, 0.15, 0.625, 0.1667, 0.375, 0.1667, 0.375, 0.1667, 0.625, 0.1667, 0.625, 0.1833, 0.375, 0.1833, 0.375, 0.1833, 0.625, 0.1833, 0.625, 0.2, 0.375, 0.2, 0.375, 0.2, 0.625, 0.2, 0.625, 0.2167, 0.376, 0.2167, 0.376, 0.2167, 0.625, 0.2167, 0.625, 0.2333, 0.375, 0.2333, 0.375, 0.1167, 0.625, 0.1167, 0.625, 0.125, 0.375, 0.125, 0.375, 0.6167, 0.625, 0.6167, 0.625, 0.625, 0.375, 0.625, 0.125, 0.6167, 0.375, 0.6167, 0.375, 0.625, 0.125, 0.625, 0.625, 0.6167, 0.875, 0.6167, 0.875, 0.625, 0.625, 0.625, 0.375, 0.5, 0.125, 0.5, 0.125, 0.5, 0.375, 0.5, 0.375, 0.25, 0.625, 0.25, 0.625, 0.25, 0.375, 0.25, 0.625, 0.5, 0.375, 0.5, 0.375, 0.5, 0.625, 0.5, 0.375, 0.5, 0.125, 0.5, 0.125, 0.5, 0.375, 0.5, 0.375, 0.75, 0.625, 0.75, 0.625, 0.75, 0.375, 0.75, 0.625, 0.0, 0.375, 0.0, 0.375, 0.0, 0.625, 0.0, 0.125, 0.75, 0.375, 0.75, 0.375, 0.75, 0.125, 0.75, 0.625, 0.75, 0.875, 0.75, 0.875, 0.75, 0.625, 0.75, 0.375, 0.75, 0.625, 0.75, 0.875, 0.75, 0.875, 0.75, 0.125, 0.75, 0.375, 0.75, 0.875, 0.5, 0.625, 0.5, 0.625, 0.5, 0.875, 0.5, 0.875, 0.5, 0.625, 0.5, 0.625, 0.5, 0.875, 0.5, 0.375, 0.25, 0.625, 0.25, 0.625, 0.25, 0.375, 0.25, 0.625, 0.5, 0.375, 0.5, 0.375, 0.5, 0.625, 0.5, 0.375, 0.75, 0.125, 0.75, 0.125, 0.75, 0.375, 0.75, 0.375, 0.0, 0.625, 0.0, 0.625, 0.0, 0.375, 0.0, 0.875, 0.75, 0.625, 0.75, 0.625, 0.75, 0.875, 0.75, 0.625, 0.75, 0.375, 0.75, 0.375, 0.75, 0.625, 0.75, 0.875, 0.75, 0.625, 0.75, 0.625, 0.75, 0.875, 0.75, 0.375, 0.25, 0.625, 0.25, 0.625, 0.25, 0.375, 0.25, 0.375, 0.25, 0.625, 0.25, 0.625, 0.25, 0.375, 0.25, 0.625, 0.5, 0.375, 0.5, 0.375, 0.5, 0.625, 0.5, 0.375, 0.5, 0.125, 0.5, 0.125, 0.5, 0.375, 0.5, 0.125, 0.75, 0.875, 0.75, 0.625, 0.75, 0.375, 0.75, 0.625, 0.75, 0.375, 0.75, 0.375, 0.75, 0.625, 0.75, 0.375, 0.75, 0.125, 0.75, 0.125, 0.75, 0.375, 0.75, 0.375, 0.0, 0.625, 0.0, 0.625, 0.0, 0.375, 0.0, 0.375, 0.25, 0.625, 0.25, 0.625, 0.5, 0.375, 0.5, 0.625, 0.5, 0.375, 0.5, 0.375, 0.5, 0.625, 0.5, 0.375, 0.5, 0.125, 0.5, 0.125, 0.5, 0.375, 0.5, 0.875, 0.5, 0.625, 0.5, 0.625, 0.5, 0.875, 0.5])
me_line2.materials.append(mat_line)
me_line2.update()

# ---- objects
ob_plank2 = bpy.data.objects.new('Plank2', me_plank2)
ob_plank3 = bpy.data.objects.new('Plank3', me_plank3)
ob_plank4 = bpy.data.objects.new('Plank4', me_plank4)
ob_plank5 = bpy.data.objects.new('Plank5', me_plank5)
ob_line1 = bpy.data.objects.new('Line1', me_line1)
ob_plank1 = bpy.data.objects.new('Plank1', me_plank1)
ob_line2 = bpy.data.objects.new('Line2', me_line2)

# ---- transforms, parenting, visibility, modifiers, constraints
ob_plank2.location = (-0.006943, 1.77, -0.3666)
ob_plank2.rotation_euler = (0.06873, -0.0007612, 0.008174)
ob_plank2.scale = (1.0, 1.0, 1.5)
ob_plank3.location = (-0.009049, 3.999, -0.4638)
ob_plank3.scale = (1.0, 1.0, 1.5)
ob_plank4.location = (0.01715, 6.221, -0.3389)
ob_plank4.rotation_euler = (-0.03959, -0.0, 0.0)
ob_plank4.scale = (1.0, 1.0, 1.5)
ob_plank5.location = (-0.00575, 8.477, -0.03776)
ob_plank5.rotation_euler = (-0.0566, -0.0, 0.0)
ob_plank5.scale = (1.0, 1.0, 1.5)
ob_line1.location = (3.089, 3.797, -0.129)
ob_plank1.location = (0.007242, -0.5063, -0.0521)
ob_plank1.rotation_euler = (0.09813, -0.0, 0.0)
ob_plank1.scale = (1.0, 1.0, 1.5)
ob_line2.location = (-2.991, 3.797, -0.129)

# ---- collection membership
col_collection.objects.link(ob_plank2)
col_collection.objects.link(ob_plank3)
col_collection.objects.link(ob_plank4)
col_collection.objects.link(ob_plank5)
col_collection.objects.link(ob_line1)
col_collection.objects.link(ob_plank1)
col_collection.objects.link(ob_line2)

# ---- scene / render settings (as saved in the file)
scene.frame_start = 1; scene.frame_end = 250; scene.frame_set(1)
scene.render.engine = 'BLENDER_EEVEE_NEXT'
scene.cycles.sampling_pattern = 'TABULATED_SOBOL'
scene.cycles.use_light_tree = False
scene.view_settings.view_transform = 'Filmic'
bpy.context.view_layer.update()

# ---- added for rendering (the .blend has no active camera and no usable light): camera, sun
cam_auto = bpy.data.cameras.new('AutoCamera')
cam_auto.lens = 50.0
cam_auto.sensor_width = 36.0
cam_auto.clip_end = 1000.0
ob_auto_camera = bpy.data.objects.new('AutoCamera', cam_auto)
scene.collection.objects.link(ob_auto_camera)
ob_auto_camera.location = (14.8954, -13.9858, 11.7828)
ob_auto_camera.rotation_euler = (1.09748, -7.21219e-08, 0.694738)
scene.camera = ob_auto_camera
light_auto_sun = bpy.data.lights.new('AutoSun', 'SUN')
light_auto_sun.energy = 3.0
light_auto_sun.angle = 0.0523599
ob_auto_sun = bpy.data.objects.new('AutoSun', light_auto_sun)
scene.collection.objects.link(ob_auto_sun)
ob_auto_sun.rotation_euler = (0.872665, 0.174533, 0.523599)
bpy.context.view_layer.update()
